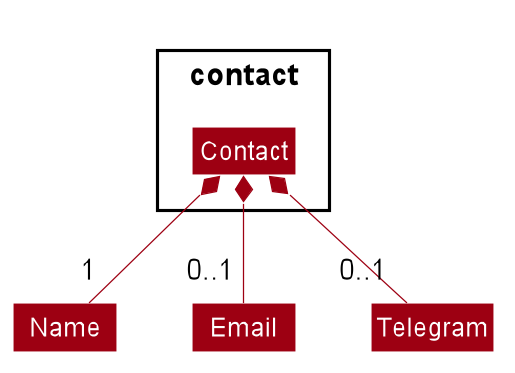

The diagram above was rendered by PlantUML. Its source (embedded in the PNG):
@startuml









skinparam BackgroundColor #FFFFFFF

skinparam Shadowing false

skinparam Class {
    FontColor #FFFFFF
    BorderThickness 1
    BorderColor #FFFFFF
    StereotypeFontColor #FFFFFF
    FontName Arial
}

skinparam Actor {
    BorderColor #000000
    Color #000000
    FontName Arial
}

skinparam Sequence {
    MessageAlign center
    BoxFontSize 15
    BoxPadding 0
    BoxFontColor #FFFFFF
    FontName Arial
}

skinparam Participant {
    FontColor #FFFFFFF
    Padding 20
}

skinparam MinClassWidth 50
skinparam ParticipantPadding 10
skinparam Shadowing false
skinparam DefaultTextAlignment center
skinparam packageStyle Rectangle

hide footbox
hide members
hide circle
skinparam arrowThickness 0.6
skinparam arrowColor #9D0012
skinparam classBackgroundColor #9D0012

Package contact {
    Class Contact
}

class Name
class Email
class Telegram

Contact *--"1" Name
Contact *--"0..1" Email
Contact *--"0..1" Telegram


@enduml